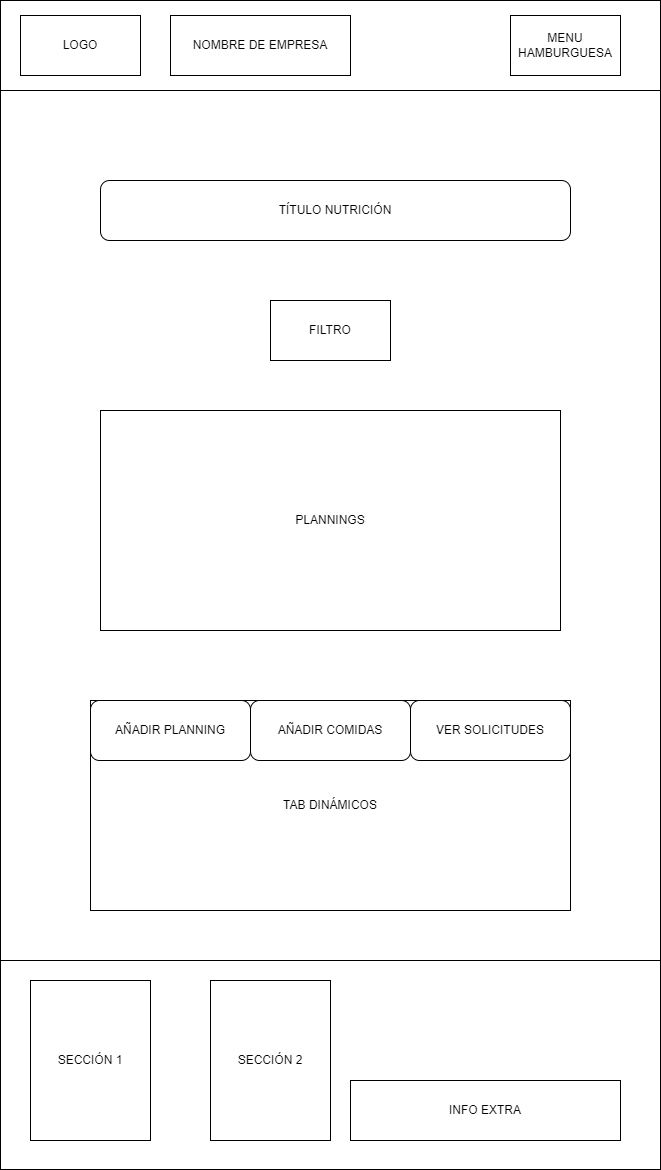

The diagram above was exported from draw.io. Its source (the exported page's mxGraphModel, read from the mxfile embedded in the PNG):
<mxGraphModel dx="2206" dy="1088" grid="1" gridSize="10" guides="1" tooltips="1" connect="1" arrows="1" fold="1" page="1" pageScale="1" pageWidth="827" pageHeight="1169" math="0" shadow="0">
  <root>
    <mxCell id="0" />
    <mxCell id="1" parent="0" />
    <mxCell id="dtNDWye0fnq38rxQqQ7n-1" value="" style="rounded=0;whiteSpace=wrap;html=1;" vertex="1" parent="1">
      <mxGeometry width="660" height="90" as="geometry" />
    </mxCell>
    <mxCell id="dtNDWye0fnq38rxQqQ7n-2" value="" style="rounded=0;whiteSpace=wrap;html=1;" vertex="1" parent="1">
      <mxGeometry y="90" width="660" height="870" as="geometry" />
    </mxCell>
    <mxCell id="dtNDWye0fnq38rxQqQ7n-3" value="" style="rounded=0;whiteSpace=wrap;html=1;" vertex="1" parent="1">
      <mxGeometry y="960" width="660" height="209" as="geometry" />
    </mxCell>
    <mxCell id="dtNDWye0fnq38rxQqQ7n-4" value="LOGO" style="rounded=0;whiteSpace=wrap;html=1;" vertex="1" parent="1">
      <mxGeometry x="20" y="15" width="120" height="60" as="geometry" />
    </mxCell>
    <mxCell id="dtNDWye0fnq38rxQqQ7n-5" value="MENU HAMBURGUESA" style="rounded=0;whiteSpace=wrap;html=1;" vertex="1" parent="1">
      <mxGeometry x="510" y="15" width="110" height="60" as="geometry" />
    </mxCell>
    <mxCell id="dtNDWye0fnq38rxQqQ7n-6" value="SECCIÓN 1" style="rounded=0;whiteSpace=wrap;html=1;" vertex="1" parent="1">
      <mxGeometry x="30" y="980" width="120" height="160" as="geometry" />
    </mxCell>
    <mxCell id="dtNDWye0fnq38rxQqQ7n-7" value="SECCIÓN 2" style="rounded=0;whiteSpace=wrap;html=1;" vertex="1" parent="1">
      <mxGeometry x="210" y="980" width="120" height="160" as="geometry" />
    </mxCell>
    <mxCell id="dtNDWye0fnq38rxQqQ7n-8" value="INFO EXTRA" style="rounded=0;whiteSpace=wrap;html=1;" vertex="1" parent="1">
      <mxGeometry x="350" y="1080" width="270" height="60" as="geometry" />
    </mxCell>
    <mxCell id="dtNDWye0fnq38rxQqQ7n-9" value="TÍTULO NUTRICIÓN" style="rounded=1;whiteSpace=wrap;html=1;" vertex="1" parent="1">
      <mxGeometry x="100" y="180" width="470" height="60" as="geometry" />
    </mxCell>
    <mxCell id="dtNDWye0fnq38rxQqQ7n-10" value="NOMBRE DE EMPRESA" style="rounded=0;whiteSpace=wrap;html=1;" vertex="1" parent="1">
      <mxGeometry x="170" y="15" width="180" height="60" as="geometry" />
    </mxCell>
    <mxCell id="dtNDWye0fnq38rxQqQ7n-11" value="TAB DINÁMICOS" style="rounded=0;whiteSpace=wrap;html=1;" vertex="1" parent="1">
      <mxGeometry x="90" y="700" width="480" height="210" as="geometry" />
    </mxCell>
    <mxCell id="dtNDWye0fnq38rxQqQ7n-12" value="AÑADIR PLANNING" style="rounded=1;whiteSpace=wrap;html=1;" vertex="1" parent="1">
      <mxGeometry x="90" y="700" width="160" height="60" as="geometry" />
    </mxCell>
    <mxCell id="dtNDWye0fnq38rxQqQ7n-13" value="AÑADIR COMIDAS" style="rounded=1;whiteSpace=wrap;html=1;" vertex="1" parent="1">
      <mxGeometry x="250" y="700" width="160" height="60" as="geometry" />
    </mxCell>
    <mxCell id="dtNDWye0fnq38rxQqQ7n-14" value="VER SOLICITUDES" style="rounded=1;whiteSpace=wrap;html=1;" vertex="1" parent="1">
      <mxGeometry x="410" y="700" width="160" height="60" as="geometry" />
    </mxCell>
    <mxCell id="dtNDWye0fnq38rxQqQ7n-15" value="FILTRO" style="rounded=0;whiteSpace=wrap;html=1;" vertex="1" parent="1">
      <mxGeometry x="270" y="300" width="120" height="60" as="geometry" />
    </mxCell>
    <mxCell id="dtNDWye0fnq38rxQqQ7n-16" value="PLANNINGS" style="rounded=0;whiteSpace=wrap;html=1;" vertex="1" parent="1">
      <mxGeometry x="100" y="410" width="460" height="220" as="geometry" />
    </mxCell>
  </root>
</mxGraphModel>